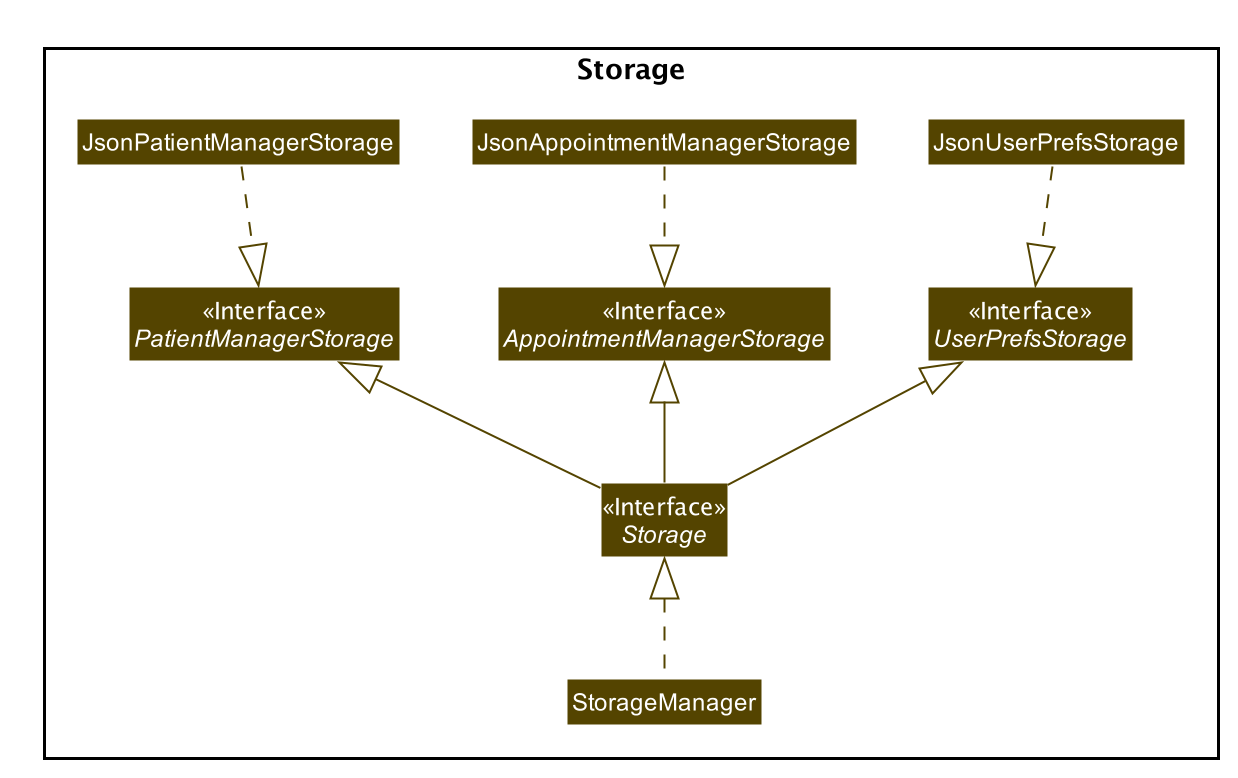

The diagram above was rendered by PlantUML. Its source (embedded in the PNG):
@startuml








skinparam BackgroundColor #FFFFFFF

skinparam Shadowing false

skinparam Class {
    BorderThickness 1
        BorderColor MAIN_DARK_COLOR
        BackgroundColor MAIN_MEDIUM_COLOR
        AttributeFontColor MAIN_MEDIUM_DARK_COLOR
        AttributeIconSize 0
        StereotypeFontColor MAIN_DARK_COLOR
        StereotypeFontStyle normal
        FontName Arial
}

skinparam Object {
    BorderThickness 2
    BorderColor MAIN_DARK_COLOR
    BackgroundColor MAIN_LIGHT_COLOR
    AttributeFontColor MAIN_MEDIUM_DARK_COLOR
    AttributeIconSize 0
    StereotypeFontColor MAIN_DARK_COLOR
    StereotypeFontStyle normal
    FontName Arial
}

skinparam Actor {
    BorderColor #000000
    Color #000000
    FontName Arial
}

skinparam Sequence {
    MessageAlign center
    BoxFontSize 15
    BoxPadding 0
    BoxFontColor #FFFFFF
    FontName Arial
}

skinparam Participant {
    FontColor #FFFFFFF
    Padding 20
}

skinparam MinClassWidth 50
skinparam ParticipantPadding 10
skinparam Shadowing false
skinparam DefaultTextAlignment center
skinparam packageStyle Rectangle

hide footbox
hide circle

skinparam Class {
    BorderColor BACKGROUND_COLOR
    FontColor BACKGROUND_COLOR
    BackgroundColor #544400
    StereotypeFontColor BACKGROUND_COLOR
}
skinparam ArrowColor #544400

hide method
hide attribute

package Storage <<Rectangle>> {
Interface Storage<<Interface>>
Interface PatientManagerStorage<<Interface>>
Interface AppointmentManagerStorage<<Interface>>
Interface UserPrefsStorage<<Interface>>
Class JsonAppointmentManagerStorage
Class JsonPatientManagerStorage
Class JsonUserPrefsStorage
Class StorageManager
}

StorageManager .up.|> Storage
PatientManagerStorage <|-- Storage
PatientManagerStorage <|.up. JsonPatientManagerStorage
AppointmentManagerStorage <|-- Storage
AppointmentManagerStorage <|.up. JsonAppointmentManagerStorage
UserPrefsStorage <|-- Storage
UserPrefsStorage <|.up. JsonUserPrefsStorage

@enduml